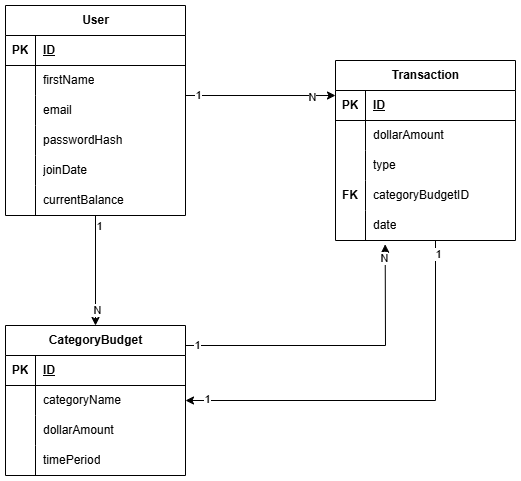

The diagram above was exported from draw.io. Its source (the exported page's mxGraphModel, read from the mxfile embedded in the PNG):
<mxGraphModel dx="1050" dy="522" grid="1" gridSize="10" guides="1" tooltips="1" connect="1" arrows="1" fold="1" page="1" pageScale="1" pageWidth="850" pageHeight="1100" math="0" shadow="0" extFonts="Permanent Marker^https://fonts.googleapis.com/css?family=Permanent+Marker">
  <root>
    <mxCell id="0" />
    <mxCell id="1" parent="0" />
    <mxCell id="WqZWJaxaoRNm1e8Zdq0k-14" value="User" style="shape=table;startSize=30;container=1;collapsible=1;childLayout=tableLayout;fixedRows=1;rowLines=0;fontStyle=1;align=center;resizeLast=1;html=1;" vertex="1" parent="1">
      <mxGeometry x="160" y="80" width="180" height="210" as="geometry" />
    </mxCell>
    <mxCell id="WqZWJaxaoRNm1e8Zdq0k-15" value="" style="shape=tableRow;horizontal=0;startSize=0;swimlaneHead=0;swimlaneBody=0;fillColor=none;collapsible=0;dropTarget=0;points=[[0,0.5],[1,0.5]];portConstraint=eastwest;top=0;left=0;right=0;bottom=1;" vertex="1" parent="WqZWJaxaoRNm1e8Zdq0k-14">
      <mxGeometry y="30" width="180" height="30" as="geometry" />
    </mxCell>
    <mxCell id="WqZWJaxaoRNm1e8Zdq0k-16" value="PK" style="shape=partialRectangle;connectable=0;fillColor=none;top=0;left=0;bottom=0;right=0;fontStyle=1;overflow=hidden;whiteSpace=wrap;html=1;" vertex="1" parent="WqZWJaxaoRNm1e8Zdq0k-15">
      <mxGeometry width="30" height="30" as="geometry">
        <mxRectangle width="30" height="30" as="alternateBounds" />
      </mxGeometry>
    </mxCell>
    <mxCell id="WqZWJaxaoRNm1e8Zdq0k-17" value="ID" style="shape=partialRectangle;connectable=0;fillColor=none;top=0;left=0;bottom=0;right=0;align=left;spacingLeft=6;fontStyle=5;overflow=hidden;whiteSpace=wrap;html=1;" vertex="1" parent="WqZWJaxaoRNm1e8Zdq0k-15">
      <mxGeometry x="30" width="150" height="30" as="geometry">
        <mxRectangle width="150" height="30" as="alternateBounds" />
      </mxGeometry>
    </mxCell>
    <mxCell id="WqZWJaxaoRNm1e8Zdq0k-18" value="" style="shape=tableRow;horizontal=0;startSize=0;swimlaneHead=0;swimlaneBody=0;fillColor=none;collapsible=0;dropTarget=0;points=[[0,0.5],[1,0.5]];portConstraint=eastwest;top=0;left=0;right=0;bottom=0;" vertex="1" parent="WqZWJaxaoRNm1e8Zdq0k-14">
      <mxGeometry y="60" width="180" height="30" as="geometry" />
    </mxCell>
    <mxCell id="WqZWJaxaoRNm1e8Zdq0k-19" value="" style="shape=partialRectangle;connectable=0;fillColor=none;top=0;left=0;bottom=0;right=0;editable=1;overflow=hidden;whiteSpace=wrap;html=1;" vertex="1" parent="WqZWJaxaoRNm1e8Zdq0k-18">
      <mxGeometry width="30" height="30" as="geometry">
        <mxRectangle width="30" height="30" as="alternateBounds" />
      </mxGeometry>
    </mxCell>
    <mxCell id="WqZWJaxaoRNm1e8Zdq0k-20" value="firstName" style="shape=partialRectangle;connectable=0;fillColor=none;top=0;left=0;bottom=0;right=0;align=left;spacingLeft=6;overflow=hidden;whiteSpace=wrap;html=1;" vertex="1" parent="WqZWJaxaoRNm1e8Zdq0k-18">
      <mxGeometry x="30" width="150" height="30" as="geometry">
        <mxRectangle width="150" height="30" as="alternateBounds" />
      </mxGeometry>
    </mxCell>
    <mxCell id="WqZWJaxaoRNm1e8Zdq0k-21" value="" style="shape=tableRow;horizontal=0;startSize=0;swimlaneHead=0;swimlaneBody=0;fillColor=none;collapsible=0;dropTarget=0;points=[[0,0.5],[1,0.5]];portConstraint=eastwest;top=0;left=0;right=0;bottom=0;" vertex="1" parent="WqZWJaxaoRNm1e8Zdq0k-14">
      <mxGeometry y="90" width="180" height="30" as="geometry" />
    </mxCell>
    <mxCell id="WqZWJaxaoRNm1e8Zdq0k-22" value="" style="shape=partialRectangle;connectable=0;fillColor=none;top=0;left=0;bottom=0;right=0;editable=1;overflow=hidden;whiteSpace=wrap;html=1;" vertex="1" parent="WqZWJaxaoRNm1e8Zdq0k-21">
      <mxGeometry width="30" height="30" as="geometry">
        <mxRectangle width="30" height="30" as="alternateBounds" />
      </mxGeometry>
    </mxCell>
    <mxCell id="WqZWJaxaoRNm1e8Zdq0k-23" value="email" style="shape=partialRectangle;connectable=0;fillColor=none;top=0;left=0;bottom=0;right=0;align=left;spacingLeft=6;overflow=hidden;whiteSpace=wrap;html=1;" vertex="1" parent="WqZWJaxaoRNm1e8Zdq0k-21">
      <mxGeometry x="30" width="150" height="30" as="geometry">
        <mxRectangle width="150" height="30" as="alternateBounds" />
      </mxGeometry>
    </mxCell>
    <mxCell id="WqZWJaxaoRNm1e8Zdq0k-24" value="" style="shape=tableRow;horizontal=0;startSize=0;swimlaneHead=0;swimlaneBody=0;fillColor=none;collapsible=0;dropTarget=0;points=[[0,0.5],[1,0.5]];portConstraint=eastwest;top=0;left=0;right=0;bottom=0;" vertex="1" parent="WqZWJaxaoRNm1e8Zdq0k-14">
      <mxGeometry y="120" width="180" height="30" as="geometry" />
    </mxCell>
    <mxCell id="WqZWJaxaoRNm1e8Zdq0k-25" value="" style="shape=partialRectangle;connectable=0;fillColor=none;top=0;left=0;bottom=0;right=0;editable=1;overflow=hidden;whiteSpace=wrap;html=1;" vertex="1" parent="WqZWJaxaoRNm1e8Zdq0k-24">
      <mxGeometry width="30" height="30" as="geometry">
        <mxRectangle width="30" height="30" as="alternateBounds" />
      </mxGeometry>
    </mxCell>
    <mxCell id="WqZWJaxaoRNm1e8Zdq0k-26" value="passwordHash" style="shape=partialRectangle;connectable=0;fillColor=none;top=0;left=0;bottom=0;right=0;align=left;spacingLeft=6;overflow=hidden;whiteSpace=wrap;html=1;" vertex="1" parent="WqZWJaxaoRNm1e8Zdq0k-24">
      <mxGeometry x="30" width="150" height="30" as="geometry">
        <mxRectangle width="150" height="30" as="alternateBounds" />
      </mxGeometry>
    </mxCell>
    <mxCell id="WqZWJaxaoRNm1e8Zdq0k-27" value="" style="shape=tableRow;horizontal=0;startSize=0;swimlaneHead=0;swimlaneBody=0;fillColor=none;collapsible=0;dropTarget=0;points=[[0,0.5],[1,0.5]];portConstraint=eastwest;top=0;left=0;right=0;bottom=0;" vertex="1" parent="WqZWJaxaoRNm1e8Zdq0k-14">
      <mxGeometry y="150" width="180" height="30" as="geometry" />
    </mxCell>
    <mxCell id="WqZWJaxaoRNm1e8Zdq0k-28" value="" style="shape=partialRectangle;connectable=0;fillColor=none;top=0;left=0;bottom=0;right=0;editable=1;overflow=hidden;whiteSpace=wrap;html=1;" vertex="1" parent="WqZWJaxaoRNm1e8Zdq0k-27">
      <mxGeometry width="30" height="30" as="geometry">
        <mxRectangle width="30" height="30" as="alternateBounds" />
      </mxGeometry>
    </mxCell>
    <mxCell id="WqZWJaxaoRNm1e8Zdq0k-29" value="joinDate" style="shape=partialRectangle;connectable=0;fillColor=none;top=0;left=0;bottom=0;right=0;align=left;spacingLeft=6;overflow=hidden;whiteSpace=wrap;html=1;" vertex="1" parent="WqZWJaxaoRNm1e8Zdq0k-27">
      <mxGeometry x="30" width="150" height="30" as="geometry">
        <mxRectangle width="150" height="30" as="alternateBounds" />
      </mxGeometry>
    </mxCell>
    <mxCell id="WqZWJaxaoRNm1e8Zdq0k-30" value="" style="shape=tableRow;horizontal=0;startSize=0;swimlaneHead=0;swimlaneBody=0;fillColor=none;collapsible=0;dropTarget=0;points=[[0,0.5],[1,0.5]];portConstraint=eastwest;top=0;left=0;right=0;bottom=0;" vertex="1" parent="WqZWJaxaoRNm1e8Zdq0k-14">
      <mxGeometry y="180" width="180" height="30" as="geometry" />
    </mxCell>
    <mxCell id="WqZWJaxaoRNm1e8Zdq0k-31" value="" style="shape=partialRectangle;connectable=0;fillColor=none;top=0;left=0;bottom=0;right=0;editable=1;overflow=hidden;whiteSpace=wrap;html=1;" vertex="1" parent="WqZWJaxaoRNm1e8Zdq0k-30">
      <mxGeometry width="30" height="30" as="geometry">
        <mxRectangle width="30" height="30" as="alternateBounds" />
      </mxGeometry>
    </mxCell>
    <mxCell id="WqZWJaxaoRNm1e8Zdq0k-32" value="currentBalance" style="shape=partialRectangle;connectable=0;fillColor=none;top=0;left=0;bottom=0;right=0;align=left;spacingLeft=6;overflow=hidden;whiteSpace=wrap;html=1;" vertex="1" parent="WqZWJaxaoRNm1e8Zdq0k-30">
      <mxGeometry x="30" width="150" height="30" as="geometry">
        <mxRectangle width="150" height="30" as="alternateBounds" />
      </mxGeometry>
    </mxCell>
    <mxCell id="WqZWJaxaoRNm1e8Zdq0k-33" value="Transaction" style="shape=table;startSize=30;container=1;collapsible=1;childLayout=tableLayout;fixedRows=1;rowLines=0;fontStyle=1;align=center;resizeLast=1;html=1;" vertex="1" parent="1">
      <mxGeometry x="490" y="135" width="180" height="180" as="geometry" />
    </mxCell>
    <mxCell id="WqZWJaxaoRNm1e8Zdq0k-34" value="" style="shape=tableRow;horizontal=0;startSize=0;swimlaneHead=0;swimlaneBody=0;fillColor=none;collapsible=0;dropTarget=0;points=[[0,0.5],[1,0.5]];portConstraint=eastwest;top=0;left=0;right=0;bottom=1;" vertex="1" parent="WqZWJaxaoRNm1e8Zdq0k-33">
      <mxGeometry y="30" width="180" height="30" as="geometry" />
    </mxCell>
    <mxCell id="WqZWJaxaoRNm1e8Zdq0k-35" value="PK" style="shape=partialRectangle;connectable=0;fillColor=none;top=0;left=0;bottom=0;right=0;fontStyle=1;overflow=hidden;whiteSpace=wrap;html=1;" vertex="1" parent="WqZWJaxaoRNm1e8Zdq0k-34">
      <mxGeometry width="30" height="30" as="geometry">
        <mxRectangle width="30" height="30" as="alternateBounds" />
      </mxGeometry>
    </mxCell>
    <mxCell id="WqZWJaxaoRNm1e8Zdq0k-36" value="ID" style="shape=partialRectangle;connectable=0;fillColor=none;top=0;left=0;bottom=0;right=0;align=left;spacingLeft=6;fontStyle=5;overflow=hidden;whiteSpace=wrap;html=1;" vertex="1" parent="WqZWJaxaoRNm1e8Zdq0k-34">
      <mxGeometry x="30" width="150" height="30" as="geometry">
        <mxRectangle width="150" height="30" as="alternateBounds" />
      </mxGeometry>
    </mxCell>
    <mxCell id="WqZWJaxaoRNm1e8Zdq0k-37" value="" style="shape=tableRow;horizontal=0;startSize=0;swimlaneHead=0;swimlaneBody=0;fillColor=none;collapsible=0;dropTarget=0;points=[[0,0.5],[1,0.5]];portConstraint=eastwest;top=0;left=0;right=0;bottom=0;" vertex="1" parent="WqZWJaxaoRNm1e8Zdq0k-33">
      <mxGeometry y="60" width="180" height="30" as="geometry" />
    </mxCell>
    <mxCell id="WqZWJaxaoRNm1e8Zdq0k-38" value="" style="shape=partialRectangle;connectable=0;fillColor=none;top=0;left=0;bottom=0;right=0;editable=1;overflow=hidden;whiteSpace=wrap;html=1;" vertex="1" parent="WqZWJaxaoRNm1e8Zdq0k-37">
      <mxGeometry width="30" height="30" as="geometry">
        <mxRectangle width="30" height="30" as="alternateBounds" />
      </mxGeometry>
    </mxCell>
    <mxCell id="WqZWJaxaoRNm1e8Zdq0k-39" value="dollarAmount" style="shape=partialRectangle;connectable=0;fillColor=none;top=0;left=0;bottom=0;right=0;align=left;spacingLeft=6;overflow=hidden;whiteSpace=wrap;html=1;" vertex="1" parent="WqZWJaxaoRNm1e8Zdq0k-37">
      <mxGeometry x="30" width="150" height="30" as="geometry">
        <mxRectangle width="150" height="30" as="alternateBounds" />
      </mxGeometry>
    </mxCell>
    <mxCell id="WqZWJaxaoRNm1e8Zdq0k-40" value="" style="shape=tableRow;horizontal=0;startSize=0;swimlaneHead=0;swimlaneBody=0;fillColor=none;collapsible=0;dropTarget=0;points=[[0,0.5],[1,0.5]];portConstraint=eastwest;top=0;left=0;right=0;bottom=0;" vertex="1" parent="WqZWJaxaoRNm1e8Zdq0k-33">
      <mxGeometry y="90" width="180" height="30" as="geometry" />
    </mxCell>
    <mxCell id="WqZWJaxaoRNm1e8Zdq0k-41" value="" style="shape=partialRectangle;connectable=0;fillColor=none;top=0;left=0;bottom=0;right=0;editable=1;overflow=hidden;whiteSpace=wrap;html=1;" vertex="1" parent="WqZWJaxaoRNm1e8Zdq0k-40">
      <mxGeometry width="30" height="30" as="geometry">
        <mxRectangle width="30" height="30" as="alternateBounds" />
      </mxGeometry>
    </mxCell>
    <mxCell id="WqZWJaxaoRNm1e8Zdq0k-42" value="type" style="shape=partialRectangle;connectable=0;fillColor=none;top=0;left=0;bottom=0;right=0;align=left;spacingLeft=6;overflow=hidden;whiteSpace=wrap;html=1;" vertex="1" parent="WqZWJaxaoRNm1e8Zdq0k-40">
      <mxGeometry x="30" width="150" height="30" as="geometry">
        <mxRectangle width="150" height="30" as="alternateBounds" />
      </mxGeometry>
    </mxCell>
    <mxCell id="WqZWJaxaoRNm1e8Zdq0k-43" value="" style="shape=tableRow;horizontal=0;startSize=0;swimlaneHead=0;swimlaneBody=0;fillColor=none;collapsible=0;dropTarget=0;points=[[0,0.5],[1,0.5]];portConstraint=eastwest;top=0;left=0;right=0;bottom=0;" vertex="1" parent="WqZWJaxaoRNm1e8Zdq0k-33">
      <mxGeometry y="120" width="180" height="30" as="geometry" />
    </mxCell>
    <mxCell id="WqZWJaxaoRNm1e8Zdq0k-44" value="&lt;b&gt;FK&lt;/b&gt;" style="shape=partialRectangle;connectable=0;fillColor=none;top=0;left=0;bottom=0;right=0;editable=1;overflow=hidden;whiteSpace=wrap;html=1;" vertex="1" parent="WqZWJaxaoRNm1e8Zdq0k-43">
      <mxGeometry width="30" height="30" as="geometry">
        <mxRectangle width="30" height="30" as="alternateBounds" />
      </mxGeometry>
    </mxCell>
    <mxCell id="WqZWJaxaoRNm1e8Zdq0k-45" value="categoryBudgetID" style="shape=partialRectangle;connectable=0;fillColor=none;top=0;left=0;bottom=0;right=0;align=left;spacingLeft=6;overflow=hidden;whiteSpace=wrap;html=1;" vertex="1" parent="WqZWJaxaoRNm1e8Zdq0k-43">
      <mxGeometry x="30" width="150" height="30" as="geometry">
        <mxRectangle width="150" height="30" as="alternateBounds" />
      </mxGeometry>
    </mxCell>
    <mxCell id="WqZWJaxaoRNm1e8Zdq0k-46" value="" style="shape=tableRow;horizontal=0;startSize=0;swimlaneHead=0;swimlaneBody=0;fillColor=none;collapsible=0;dropTarget=0;points=[[0,0.5],[1,0.5]];portConstraint=eastwest;top=0;left=0;right=0;bottom=0;" vertex="1" parent="WqZWJaxaoRNm1e8Zdq0k-33">
      <mxGeometry y="150" width="180" height="30" as="geometry" />
    </mxCell>
    <mxCell id="WqZWJaxaoRNm1e8Zdq0k-47" value="" style="shape=partialRectangle;connectable=0;fillColor=none;top=0;left=0;bottom=0;right=0;editable=1;overflow=hidden;whiteSpace=wrap;html=1;" vertex="1" parent="WqZWJaxaoRNm1e8Zdq0k-46">
      <mxGeometry width="30" height="30" as="geometry">
        <mxRectangle width="30" height="30" as="alternateBounds" />
      </mxGeometry>
    </mxCell>
    <mxCell id="WqZWJaxaoRNm1e8Zdq0k-48" value="date" style="shape=partialRectangle;connectable=0;fillColor=none;top=0;left=0;bottom=0;right=0;align=left;spacingLeft=6;overflow=hidden;whiteSpace=wrap;html=1;" vertex="1" parent="WqZWJaxaoRNm1e8Zdq0k-46">
      <mxGeometry x="30" width="150" height="30" as="geometry">
        <mxRectangle width="150" height="30" as="alternateBounds" />
      </mxGeometry>
    </mxCell>
    <mxCell id="WqZWJaxaoRNm1e8Zdq0k-49" value="CategoryBudget" style="shape=table;startSize=30;container=1;collapsible=1;childLayout=tableLayout;fixedRows=1;rowLines=0;fontStyle=1;align=center;resizeLast=1;html=1;" vertex="1" parent="1">
      <mxGeometry x="160" y="400" width="180" height="150" as="geometry" />
    </mxCell>
    <mxCell id="WqZWJaxaoRNm1e8Zdq0k-50" value="" style="shape=tableRow;horizontal=0;startSize=0;swimlaneHead=0;swimlaneBody=0;fillColor=none;collapsible=0;dropTarget=0;points=[[0,0.5],[1,0.5]];portConstraint=eastwest;top=0;left=0;right=0;bottom=1;" vertex="1" parent="WqZWJaxaoRNm1e8Zdq0k-49">
      <mxGeometry y="30" width="180" height="30" as="geometry" />
    </mxCell>
    <mxCell id="WqZWJaxaoRNm1e8Zdq0k-51" value="PK" style="shape=partialRectangle;connectable=0;fillColor=none;top=0;left=0;bottom=0;right=0;fontStyle=1;overflow=hidden;whiteSpace=wrap;html=1;" vertex="1" parent="WqZWJaxaoRNm1e8Zdq0k-50">
      <mxGeometry width="30" height="30" as="geometry">
        <mxRectangle width="30" height="30" as="alternateBounds" />
      </mxGeometry>
    </mxCell>
    <mxCell id="WqZWJaxaoRNm1e8Zdq0k-52" value="ID" style="shape=partialRectangle;connectable=0;fillColor=none;top=0;left=0;bottom=0;right=0;align=left;spacingLeft=6;fontStyle=5;overflow=hidden;whiteSpace=wrap;html=1;" vertex="1" parent="WqZWJaxaoRNm1e8Zdq0k-50">
      <mxGeometry x="30" width="150" height="30" as="geometry">
        <mxRectangle width="150" height="30" as="alternateBounds" />
      </mxGeometry>
    </mxCell>
    <mxCell id="WqZWJaxaoRNm1e8Zdq0k-53" value="" style="shape=tableRow;horizontal=0;startSize=0;swimlaneHead=0;swimlaneBody=0;fillColor=none;collapsible=0;dropTarget=0;points=[[0,0.5],[1,0.5]];portConstraint=eastwest;top=0;left=0;right=0;bottom=0;" vertex="1" parent="WqZWJaxaoRNm1e8Zdq0k-49">
      <mxGeometry y="60" width="180" height="30" as="geometry" />
    </mxCell>
    <mxCell id="WqZWJaxaoRNm1e8Zdq0k-54" value="" style="shape=partialRectangle;connectable=0;fillColor=none;top=0;left=0;bottom=0;right=0;editable=1;overflow=hidden;whiteSpace=wrap;html=1;" vertex="1" parent="WqZWJaxaoRNm1e8Zdq0k-53">
      <mxGeometry width="30" height="30" as="geometry">
        <mxRectangle width="30" height="30" as="alternateBounds" />
      </mxGeometry>
    </mxCell>
    <mxCell id="WqZWJaxaoRNm1e8Zdq0k-55" value="categoryName" style="shape=partialRectangle;connectable=0;fillColor=none;top=0;left=0;bottom=0;right=0;align=left;spacingLeft=6;overflow=hidden;whiteSpace=wrap;html=1;" vertex="1" parent="WqZWJaxaoRNm1e8Zdq0k-53">
      <mxGeometry x="30" width="150" height="30" as="geometry">
        <mxRectangle width="150" height="30" as="alternateBounds" />
      </mxGeometry>
    </mxCell>
    <mxCell id="WqZWJaxaoRNm1e8Zdq0k-56" value="" style="shape=tableRow;horizontal=0;startSize=0;swimlaneHead=0;swimlaneBody=0;fillColor=none;collapsible=0;dropTarget=0;points=[[0,0.5],[1,0.5]];portConstraint=eastwest;top=0;left=0;right=0;bottom=0;" vertex="1" parent="WqZWJaxaoRNm1e8Zdq0k-49">
      <mxGeometry y="90" width="180" height="30" as="geometry" />
    </mxCell>
    <mxCell id="WqZWJaxaoRNm1e8Zdq0k-57" value="" style="shape=partialRectangle;connectable=0;fillColor=none;top=0;left=0;bottom=0;right=0;editable=1;overflow=hidden;whiteSpace=wrap;html=1;" vertex="1" parent="WqZWJaxaoRNm1e8Zdq0k-56">
      <mxGeometry width="30" height="30" as="geometry">
        <mxRectangle width="30" height="30" as="alternateBounds" />
      </mxGeometry>
    </mxCell>
    <mxCell id="WqZWJaxaoRNm1e8Zdq0k-58" value="dollarAmount" style="shape=partialRectangle;connectable=0;fillColor=none;top=0;left=0;bottom=0;right=0;align=left;spacingLeft=6;overflow=hidden;whiteSpace=wrap;html=1;" vertex="1" parent="WqZWJaxaoRNm1e8Zdq0k-56">
      <mxGeometry x="30" width="150" height="30" as="geometry">
        <mxRectangle width="150" height="30" as="alternateBounds" />
      </mxGeometry>
    </mxCell>
    <mxCell id="WqZWJaxaoRNm1e8Zdq0k-59" value="" style="shape=tableRow;horizontal=0;startSize=0;swimlaneHead=0;swimlaneBody=0;fillColor=none;collapsible=0;dropTarget=0;points=[[0,0.5],[1,0.5]];portConstraint=eastwest;top=0;left=0;right=0;bottom=0;" vertex="1" parent="WqZWJaxaoRNm1e8Zdq0k-49">
      <mxGeometry y="120" width="180" height="30" as="geometry" />
    </mxCell>
    <mxCell id="WqZWJaxaoRNm1e8Zdq0k-60" value="" style="shape=partialRectangle;connectable=0;fillColor=none;top=0;left=0;bottom=0;right=0;editable=1;overflow=hidden;whiteSpace=wrap;html=1;" vertex="1" parent="WqZWJaxaoRNm1e8Zdq0k-59">
      <mxGeometry width="30" height="30" as="geometry">
        <mxRectangle width="30" height="30" as="alternateBounds" />
      </mxGeometry>
    </mxCell>
    <mxCell id="WqZWJaxaoRNm1e8Zdq0k-61" value="timePeriod" style="shape=partialRectangle;connectable=0;fillColor=none;top=0;left=0;bottom=0;right=0;align=left;spacingLeft=6;overflow=hidden;whiteSpace=wrap;html=1;" vertex="1" parent="WqZWJaxaoRNm1e8Zdq0k-59">
      <mxGeometry x="30" width="150" height="30" as="geometry">
        <mxRectangle width="150" height="30" as="alternateBounds" />
      </mxGeometry>
    </mxCell>
    <mxCell id="WqZWJaxaoRNm1e8Zdq0k-63" value="" style="endArrow=classic;html=1;rounded=0;entryX=0;entryY=0.167;entryDx=0;entryDy=0;entryPerimeter=0;" edge="1" parent="1" target="WqZWJaxaoRNm1e8Zdq0k-34">
      <mxGeometry width="50" height="50" relative="1" as="geometry">
        <mxPoint x="340" y="170" as="sourcePoint" />
        <mxPoint x="390" y="120" as="targetPoint" />
      </mxGeometry>
    </mxCell>
    <mxCell id="WqZWJaxaoRNm1e8Zdq0k-64" value="1" style="edgeLabel;html=1;align=center;verticalAlign=middle;resizable=0;points=[];" vertex="1" connectable="0" parent="WqZWJaxaoRNm1e8Zdq0k-63">
      <mxGeometry x="-0.8427" y="1" relative="1" as="geometry">
        <mxPoint as="offset" />
      </mxGeometry>
    </mxCell>
    <mxCell id="WqZWJaxaoRNm1e8Zdq0k-65" value="N" style="edgeLabel;html=1;align=center;verticalAlign=middle;resizable=0;points=[];" vertex="1" connectable="0" parent="WqZWJaxaoRNm1e8Zdq0k-63">
      <mxGeometry x="0.6907" y="-1" relative="1" as="geometry">
        <mxPoint as="offset" />
      </mxGeometry>
    </mxCell>
    <mxCell id="WqZWJaxaoRNm1e8Zdq0k-69" value="" style="endArrow=classic;html=1;rounded=0;entryX=0.5;entryY=0;entryDx=0;entryDy=0;" edge="1" parent="1" target="WqZWJaxaoRNm1e8Zdq0k-49">
      <mxGeometry width="50" height="50" relative="1" as="geometry">
        <mxPoint x="250" y="290" as="sourcePoint" />
        <mxPoint x="300" y="240" as="targetPoint" />
      </mxGeometry>
    </mxCell>
    <mxCell id="WqZWJaxaoRNm1e8Zdq0k-70" value="1" style="edgeLabel;html=1;align=center;verticalAlign=middle;resizable=0;points=[];" vertex="1" connectable="0" parent="WqZWJaxaoRNm1e8Zdq0k-69">
      <mxGeometry x="-0.8145" y="3" relative="1" as="geometry">
        <mxPoint as="offset" />
      </mxGeometry>
    </mxCell>
    <mxCell id="WqZWJaxaoRNm1e8Zdq0k-71" value="N" style="edgeLabel;html=1;align=center;verticalAlign=middle;resizable=0;points=[];" vertex="1" connectable="0" parent="WqZWJaxaoRNm1e8Zdq0k-69">
      <mxGeometry x="0.7127" y="1" relative="1" as="geometry">
        <mxPoint as="offset" />
      </mxGeometry>
    </mxCell>
    <mxCell id="WqZWJaxaoRNm1e8Zdq0k-72" value="" style="endArrow=classic;html=1;rounded=0;entryX=0.276;entryY=1.127;entryDx=0;entryDy=0;entryPerimeter=0;" edge="1" parent="1" target="WqZWJaxaoRNm1e8Zdq0k-46">
      <mxGeometry width="50" height="50" relative="1" as="geometry">
        <mxPoint x="340" y="420" as="sourcePoint" />
        <mxPoint x="540" y="420" as="targetPoint" />
        <Array as="points">
          <mxPoint x="540" y="420" />
        </Array>
      </mxGeometry>
    </mxCell>
    <mxCell id="WqZWJaxaoRNm1e8Zdq0k-73" value="1" style="edgeLabel;html=1;align=center;verticalAlign=middle;resizable=0;points=[];" vertex="1" connectable="0" parent="WqZWJaxaoRNm1e8Zdq0k-72">
      <mxGeometry x="-0.9283" y="1" relative="1" as="geometry">
        <mxPoint as="offset" />
      </mxGeometry>
    </mxCell>
    <mxCell id="WqZWJaxaoRNm1e8Zdq0k-74" value="N" style="edgeLabel;html=1;align=center;verticalAlign=middle;resizable=0;points=[];" vertex="1" connectable="0" parent="WqZWJaxaoRNm1e8Zdq0k-72">
      <mxGeometry x="0.9111" y="1" relative="1" as="geometry">
        <mxPoint as="offset" />
      </mxGeometry>
    </mxCell>
    <mxCell id="WqZWJaxaoRNm1e8Zdq0k-75" value="" style="endArrow=classic;html=1;rounded=0;entryX=1;entryY=0.5;entryDx=0;entryDy=0;" edge="1" parent="1" target="WqZWJaxaoRNm1e8Zdq0k-53">
      <mxGeometry width="50" height="50" relative="1" as="geometry">
        <mxPoint x="590" y="315" as="sourcePoint" />
        <mxPoint x="590" y="480" as="targetPoint" />
        <Array as="points">
          <mxPoint x="590" y="475" />
        </Array>
      </mxGeometry>
    </mxCell>
    <mxCell id="WqZWJaxaoRNm1e8Zdq0k-76" value="1" style="edgeLabel;html=1;align=center;verticalAlign=middle;resizable=0;points=[];" vertex="1" connectable="0" parent="WqZWJaxaoRNm1e8Zdq0k-75">
      <mxGeometry x="-0.9356" y="2" relative="1" as="geometry">
        <mxPoint as="offset" />
      </mxGeometry>
    </mxCell>
    <mxCell id="WqZWJaxaoRNm1e8Zdq0k-77" value="1" style="edgeLabel;html=1;align=center;verticalAlign=middle;resizable=0;points=[];" vertex="1" connectable="0" parent="WqZWJaxaoRNm1e8Zdq0k-75">
      <mxGeometry x="0.8985" y="-2" relative="1" as="geometry">
        <mxPoint as="offset" />
      </mxGeometry>
    </mxCell>
  </root>
</mxGraphModel>